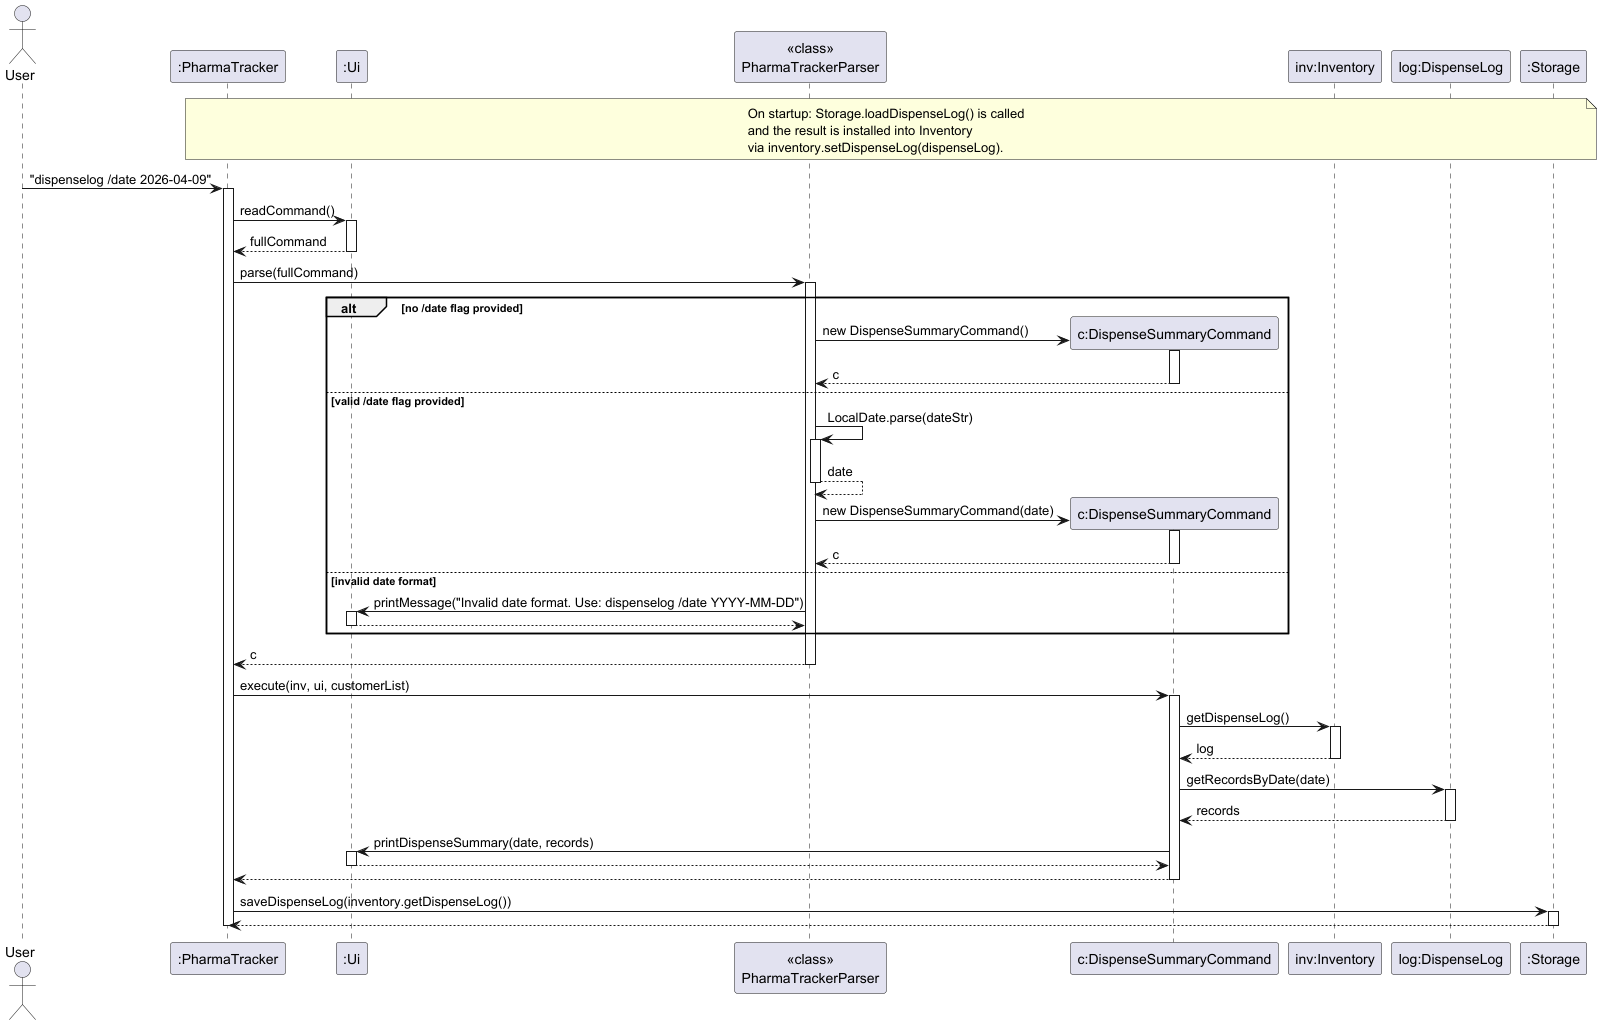

The diagram above was rendered by PlantUML. Its source (embedded in the PNG):
@startuml
skinparam ArrowFontStyle plain

actor User
participant ":PharmaTracker" as PharmaTracker
participant ":Ui" as Ui
participant "<<class>>\nPharmaTrackerParser" as Parser
participant "c:DispenseSummaryCommand" as DispenseSummaryCommand
participant "inv:Inventory" as Inventory
participant "log:DispenseLog" as DispenseLog
participant ":Storage" as Storage

note over PharmaTracker, Storage
  On startup: Storage.loadDispenseLog() is called
  and the result is installed into Inventory
  via inventory.setDispenseLog(dispenseLog).
end note

User -> PharmaTracker : "dispenselog /date 2026-04-09"
activate PharmaTracker

PharmaTracker -> Ui : readCommand()
activate Ui
Ui --> PharmaTracker : fullCommand
deactivate Ui

PharmaTracker -> Parser : parse(fullCommand)
activate Parser

alt no /date flag provided
    create DispenseSummaryCommand
    Parser -> DispenseSummaryCommand : new DispenseSummaryCommand()
    activate DispenseSummaryCommand
    DispenseSummaryCommand --> Parser : c
    deactivate DispenseSummaryCommand
else valid /date flag provided
    Parser -> Parser : LocalDate.parse(dateStr)
    activate Parser
    Parser --> Parser : date
    deactivate Parser
    create DispenseSummaryCommand
    Parser -> DispenseSummaryCommand : new DispenseSummaryCommand(date)
    activate DispenseSummaryCommand
    DispenseSummaryCommand --> Parser : c
    deactivate DispenseSummaryCommand
else invalid date format
    Parser -> Ui : printMessage("Invalid date format. Use: dispenselog /date YYYY-MM-DD")
    activate Ui
    Ui --> Parser
    deactivate Ui
end

Parser --> PharmaTracker : c
deactivate Parser

PharmaTracker -> DispenseSummaryCommand : execute(inv, ui, customerList)
activate DispenseSummaryCommand

DispenseSummaryCommand -> Inventory : getDispenseLog()
activate Inventory
Inventory --> DispenseSummaryCommand : log
deactivate Inventory

DispenseSummaryCommand -> DispenseLog : getRecordsByDate(date)
activate DispenseLog
DispenseLog --> DispenseSummaryCommand : records
deactivate DispenseLog

DispenseSummaryCommand -> Ui : printDispenseSummary(date, records)
activate Ui
Ui --> DispenseSummaryCommand
deactivate Ui

DispenseSummaryCommand --> PharmaTracker
deactivate DispenseSummaryCommand

PharmaTracker -> Storage : saveDispenseLog(inventory.getDispenseLog())
activate Storage
Storage --> PharmaTracker
deactivate Storage

deactivate PharmaTracker
@enduml